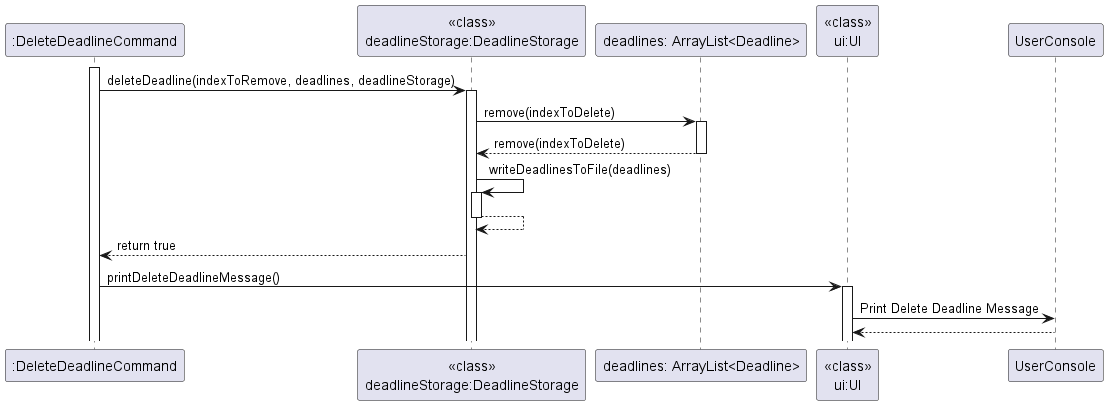

The diagram above was rendered by PlantUML. Its source (embedded in the PNG):
@startuml
'https://plantuml.com/sequence-diagram

activate ":DeleteDeadlineCommand"

":DeleteDeadlineCommand" -> "<<class>>\ndeadlineStorage:DeadlineStorage" : deleteDeadline(indexToRemove, deadlines, deadlineStorage)
activate "<<class>>\ndeadlineStorage:DeadlineStorage"

"<<class>>\ndeadlineStorage:DeadlineStorage" -> "deadlines: ArrayList<Deadline>" : remove(indexToDelete)
activate "deadlines: ArrayList<Deadline>"
"<<class>>\ndeadlineStorage:DeadlineStorage" <-- "deadlines: ArrayList<Deadline>" : remove(indexToDelete)
deactivate "deadlines: ArrayList<Deadline>"

 "<<class>>\ndeadlineStorage:DeadlineStorage" -> "<<class>>\ndeadlineStorage:DeadlineStorage": writeDeadlinesToFile(deadlines)
activate "<<class>>\ndeadlineStorage:DeadlineStorage"
    "<<class>>\ndeadlineStorage:DeadlineStorage" --> "<<class>>\ndeadlineStorage:DeadlineStorage"
    deactivate "<<class>>\ndeadlineStorage:DeadlineStorage"

"<<class>>\ndeadlineStorage:DeadlineStorage" --> ":DeleteDeadlineCommand" : return true

":DeleteDeadlineCommand" -> "<<class>>\nui:UI" : printDeleteDeadlineMessage()
activate "<<class>>\nui:UI"

"<<class>>\nui:UI" -> UserConsole : Print Delete Deadline Message
"<<class>>\nui:UI" <-- UserConsole
@enduml